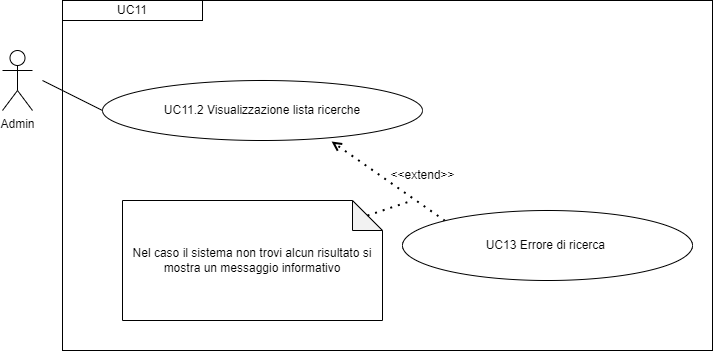

The diagram above was exported from draw.io. Its source (the exported page's mxGraphModel, read from the mxfile embedded in the PNG):
<mxGraphModel dx="1050" dy="557" grid="1" gridSize="10" guides="1" tooltips="1" connect="1" arrows="1" fold="1" page="1" pageScale="1" pageWidth="827" pageHeight="1169" math="0" shadow="0">
  <root>
    <mxCell id="0" />
    <mxCell id="1" parent="0" />
    <mxCell id="wrDsJD5wWp8bDi1k2lY1-3" value="&lt;div&gt;UC11.2 Visualizzazione lista ricerche&lt;/div&gt;" style="ellipse;whiteSpace=wrap;html=1;" parent="1" vertex="1">
      <mxGeometry x="180" y="100" width="320" height="60" as="geometry" />
    </mxCell>
    <mxCell id="wrDsJD5wWp8bDi1k2lY1-5" value="" style="endArrow=none;html=1;rounded=0;entryX=0;entryY=0.5;entryDx=0;entryDy=0;" parent="1" target="wrDsJD5wWp8bDi1k2lY1-3" edge="1">
      <mxGeometry width="50" height="50" relative="1" as="geometry">
        <mxPoint x="120" y="100" as="sourcePoint" />
        <mxPoint x="299.8699999999999" y="150" as="targetPoint" />
      </mxGeometry>
    </mxCell>
    <mxCell id="wrDsJD5wWp8bDi1k2lY1-6" value="&lt;div&gt;UC11&lt;/div&gt;" style="rounded=0;whiteSpace=wrap;html=1;" parent="1" vertex="1">
      <mxGeometry x="140" y="20" width="140" height="20" as="geometry" />
    </mxCell>
    <mxCell id="wrDsJD5wWp8bDi1k2lY1-14" value="Nel caso il sistema non trovi alcun risultato si mostra un messaggio informativo" style="shape=note;whiteSpace=wrap;html=1;backgroundOutline=1;darkOpacity=0.05;" parent="1" vertex="1">
      <mxGeometry x="200" y="220" width="260" height="120" as="geometry" />
    </mxCell>
    <mxCell id="wrDsJD5wWp8bDi1k2lY1-15" value="" style="endArrow=open;dashed=1;html=1;dashPattern=1 3;strokeWidth=2;rounded=0;entryX=0.716;entryY=1.017;entryDx=0;entryDy=0;entryPerimeter=0;exitX=0;exitY=0;exitDx=0;exitDy=0;" parent="1" source="wrDsJD5wWp8bDi1k2lY1-16" target="wrDsJD5wWp8bDi1k2lY1-3" edge="1">
      <mxGeometry width="50" height="50" relative="1" as="geometry">
        <mxPoint x="460" y="320" as="sourcePoint" />
        <mxPoint x="400" y="220" as="targetPoint" />
      </mxGeometry>
    </mxCell>
    <mxCell id="wrDsJD5wWp8bDi1k2lY1-16" value="UC13 Errore di ricerca&amp;nbsp;" style="ellipse;whiteSpace=wrap;html=1;" parent="1" vertex="1">
      <mxGeometry x="480" y="230" width="290" height="70" as="geometry" />
    </mxCell>
    <mxCell id="wrDsJD5wWp8bDi1k2lY1-17" value="" style="endArrow=none;dashed=1;html=1;dashPattern=1 3;strokeWidth=2;rounded=0;exitX=0;exitY=0;exitDx=245;exitDy=15;exitPerimeter=0;endFill=0;" parent="1" source="wrDsJD5wWp8bDi1k2lY1-14" edge="1">
      <mxGeometry width="50" height="50" relative="1" as="geometry">
        <mxPoint x="439" y="344" as="sourcePoint" />
        <mxPoint x="490" y="220" as="targetPoint" />
      </mxGeometry>
    </mxCell>
    <mxCell id="wrDsJD5wWp8bDi1k2lY1-18" value="&amp;lt;&amp;lt;extend&amp;gt;&amp;gt;" style="text;html=1;align=center;verticalAlign=middle;resizable=0;points=[];autosize=1;strokeColor=none;fillColor=none;" parent="1" vertex="1">
      <mxGeometry x="455" y="180" width="90" height="30" as="geometry" />
    </mxCell>
    <mxCell id="IH-jNjPNL7QW2REvVEMo-10" value="" style="rounded=0;whiteSpace=wrap;html=1;fillColor=none;" parent="1" vertex="1">
      <mxGeometry x="140" y="20" width="650" height="350" as="geometry" />
    </mxCell>
    <mxCell id="Na99bP5RIPqOx1HXxXNm-1" value="Admin" style="shape=umlActor;verticalLabelPosition=bottom;verticalAlign=top;html=1;outlineConnect=0;" parent="1" vertex="1">
      <mxGeometry x="80" y="70" width="30" height="60" as="geometry" />
    </mxCell>
  </root>
</mxGraphModel>